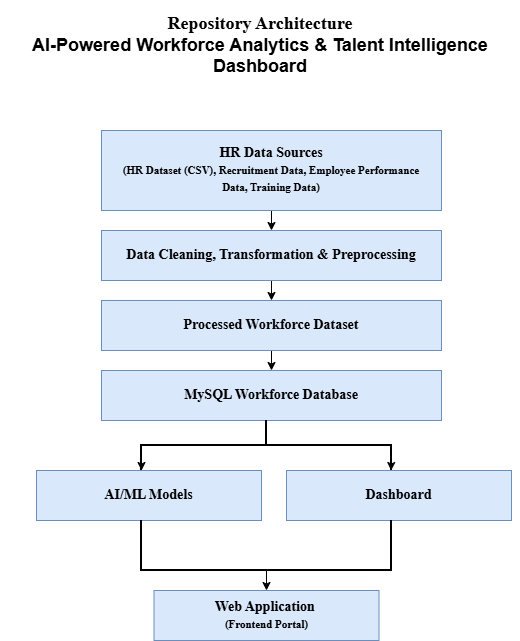

The diagram above was exported from draw.io. Its source (the exported page's mxGraphModel, read from the mxfile embedded in the PNG):
<mxGraphModel dx="589" dy="2659" grid="1" gridSize="10" guides="1" tooltips="1" connect="1" arrows="1" fold="1" page="1" pageScale="1" pageWidth="827" pageHeight="1169" background="light-dark(#FFFFFF,#121212)" math="0" shadow="0">
  <root>
    <mxCell id="0" />
    <mxCell id="1" parent="0" />
    <mxCell id="g3orEcsK6o_xsLCpTBjU-29" edge="1" parent="1" source="g3orEcsK6o_xsLCpTBjU-1" style="edgeStyle=orthogonalEdgeStyle;rounded=0;orthogonalLoop=1;jettySize=auto;html=1;exitX=0.5;exitY=1;exitDx=0;exitDy=0;entryX=0.5;entryY=0;entryDx=0;entryDy=0;" target="g3orEcsK6o_xsLCpTBjU-2">
      <mxGeometry relative="1" as="geometry" />
    </mxCell>
    <mxCell id="g3orEcsK6o_xsLCpTBjU-1" parent="1" style="rounded=0;whiteSpace=wrap;html=1;fillColor=#dae8fc;strokeColor=#6c8ebf;fontFamily=Times New Roman;fontSize=14;align=center;fontStyle=1;labelBorderColor=none;labelBackgroundColor=none;textShadow=0;" value="&lt;font&gt;HR Data Sources&lt;/font&gt;&lt;div&gt;&lt;font style=&quot;font-size: 11px;&quot;&gt;&lt;span style=&quot;background-color: transparent; color: light-dark(rgb(0, 0, 0), rgb(255, 255, 255));&quot;&gt;(HR Dataset (CSV),&amp;nbsp;&lt;/span&gt;&lt;span style=&quot;background-color: transparent; color: light-dark(rgb(0, 0, 0), rgb(255, 255, 255));&quot;&gt;Recruitment Data,&amp;nbsp;&lt;/span&gt;&lt;span style=&quot;background-color: transparent; color: light-dark(rgb(0, 0, 0), rgb(255, 255, 255));&quot;&gt;Employee Performance Data,&amp;nbsp;&lt;/span&gt;&lt;span style=&quot;background-color: transparent; color: light-dark(rgb(0, 0, 0), rgb(255, 255, 255));&quot;&gt;Training Data)&lt;/span&gt;&lt;/font&gt;&lt;/div&gt;" vertex="1">
      <mxGeometry height="80" width="340" x="255" y="-2190" as="geometry" />
    </mxCell>
    <mxCell id="g3orEcsK6o_xsLCpTBjU-30" edge="1" parent="1" source="g3orEcsK6o_xsLCpTBjU-2" style="edgeStyle=orthogonalEdgeStyle;rounded=0;orthogonalLoop=1;jettySize=auto;html=1;exitX=0.5;exitY=1;exitDx=0;exitDy=0;entryX=0.5;entryY=0;entryDx=0;entryDy=0;" target="g3orEcsK6o_xsLCpTBjU-3">
      <mxGeometry relative="1" as="geometry" />
    </mxCell>
    <mxCell id="g3orEcsK6o_xsLCpTBjU-2" parent="1" style="rounded=0;whiteSpace=wrap;html=1;fillColor=#dae8fc;strokeColor=#6c8ebf;fontFamily=Times New Roman;fontSize=14;align=center;fontStyle=1;labelBorderColor=none;labelBackgroundColor=none;textShadow=0;" value="Data Cleaning, Transformation &amp;amp; Preprocessing" vertex="1">
      <mxGeometry height="50" width="340" x="255" y="-2090" as="geometry" />
    </mxCell>
    <mxCell id="g3orEcsK6o_xsLCpTBjU-31" edge="1" parent="1" source="g3orEcsK6o_xsLCpTBjU-3" style="edgeStyle=orthogonalEdgeStyle;rounded=0;orthogonalLoop=1;jettySize=auto;html=1;exitX=0.5;exitY=1;exitDx=0;exitDy=0;entryX=0.5;entryY=0;entryDx=0;entryDy=0;" target="g3orEcsK6o_xsLCpTBjU-4">
      <mxGeometry relative="1" as="geometry" />
    </mxCell>
    <mxCell id="g3orEcsK6o_xsLCpTBjU-3" parent="1" style="rounded=0;whiteSpace=wrap;html=1;fillColor=#dae8fc;strokeColor=#6c8ebf;fontFamily=Times New Roman;fontSize=14;align=center;fontStyle=1;labelBorderColor=none;labelBackgroundColor=none;textShadow=0;" value="Processed Workforce Dataset" vertex="1">
      <mxGeometry height="50" width="340" x="255" y="-2020" as="geometry" />
    </mxCell>
    <mxCell id="g3orEcsK6o_xsLCpTBjU-4" parent="1" style="rounded=0;whiteSpace=wrap;html=1;fillColor=#dae8fc;strokeColor=#6c8ebf;fontFamily=Times New Roman;fontSize=14;align=center;fontStyle=1;labelBorderColor=none;labelBackgroundColor=none;textShadow=0;" value="MySQL Workforce Database" vertex="1">
      <mxGeometry height="50" width="340" x="255" y="-1950" as="geometry" />
    </mxCell>
    <mxCell id="g3orEcsK6o_xsLCpTBjU-19" parent="1" style="strokeWidth=2;html=1;shape=mxgraph.flowchart.annotation_2;align=left;labelPosition=right;pointerEvents=1;rotation=90;" value="" vertex="1">
      <mxGeometry height="250" width="50" x="395" y="-2000" as="geometry" />
    </mxCell>
    <mxCell id="g3orEcsK6o_xsLCpTBjU-20" parent="1" style="rounded=0;whiteSpace=wrap;html=1;fillColor=#dae8fc;strokeColor=#6c8ebf;fontFamily=Times New Roman;fontSize=14;align=center;fontStyle=1;labelBorderColor=none;labelBackgroundColor=none;textShadow=0;" value="AI/ML Models" vertex="1">
      <mxGeometry height="50" width="225" x="190" y="-1850" as="geometry" />
    </mxCell>
    <mxCell id="g3orEcsK6o_xsLCpTBjU-21" parent="1" style="rounded=0;whiteSpace=wrap;html=1;fillColor=#dae8fc;strokeColor=#6c8ebf;fontFamily=Times New Roman;fontSize=14;align=center;fontStyle=1;labelBorderColor=none;labelBackgroundColor=none;textShadow=0;" value="Dashboard" vertex="1">
      <mxGeometry height="50" width="225" x="440" y="-1850" as="geometry" />
    </mxCell>
    <mxCell id="g3orEcsK6o_xsLCpTBjU-23" parent="1" style="rounded=0;whiteSpace=wrap;html=1;fillColor=#dae8fc;strokeColor=#6c8ebf;fontFamily=Times New Roman;fontSize=14;align=center;fontStyle=1;labelBorderColor=none;labelBackgroundColor=none;textShadow=0;" value="     Web Application&amp;nbsp;&lt;div&gt;&lt;span style=&quot;background-color: transparent; color: light-dark(rgb(0, 0, 0), rgb(255, 255, 255));&quot;&gt;&lt;font style=&quot;font-size: 11px;&quot;&gt;(Frontend Portal)&lt;/font&gt;&lt;/span&gt;&lt;/div&gt;" vertex="1">
      <mxGeometry height="50" width="225" x="307.5" y="-1730" as="geometry" />
    </mxCell>
    <mxCell id="g3orEcsK6o_xsLCpTBjU-35" edge="1" parent="1" source="g3orEcsK6o_xsLCpTBjU-19" style="edgeStyle=orthogonalEdgeStyle;rounded=0;orthogonalLoop=1;jettySize=auto;html=1;innerLoopWaypoints=1;exitX=0.5;exitY=1;exitDx=0;exitDy=0;exitPerimeter=0;entryX=1;entryY=1;entryDx=0;entryDy=0;entryPerimeter=0;" target="g3orEcsK6o_xsLCpTBjU-19">
      <mxGeometry relative="1" as="geometry" />
    </mxCell>
    <mxCell id="g3orEcsK6o_xsLCpTBjU-36" edge="1" parent="1" source="g3orEcsK6o_xsLCpTBjU-19" style="edgeStyle=orthogonalEdgeStyle;rounded=0;orthogonalLoop=1;jettySize=auto;html=1;exitX=0.5;exitY=0;exitDx=0;exitDy=0;exitPerimeter=0;entryX=0.465;entryY=0;entryDx=0;entryDy=0;entryPerimeter=0;" target="g3orEcsK6o_xsLCpTBjU-21">
      <mxGeometry relative="1" as="geometry" />
    </mxCell>
    <mxCell id="g3orEcsK6o_xsLCpTBjU-40" edge="1" parent="1" source="g3orEcsK6o_xsLCpTBjU-39" style="edgeStyle=orthogonalEdgeStyle;rounded=0;orthogonalLoop=1;jettySize=auto;html=1;exitX=0;exitY=0.5;exitDx=0;exitDy=0;exitPerimeter=0;entryX=0.5;entryY=0;entryDx=0;entryDy=0;" target="g3orEcsK6o_xsLCpTBjU-23">
      <mxGeometry relative="1" as="geometry" />
    </mxCell>
    <mxCell id="g3orEcsK6o_xsLCpTBjU-39" parent="1" style="strokeWidth=2;html=1;shape=mxgraph.flowchart.annotation_1;align=left;pointerEvents=1;rotation=-90;" value="" vertex="1">
      <mxGeometry height="250" width="50" x="395" y="-1900" as="geometry" />
    </mxCell>
    <mxCell id="g3orEcsK6o_xsLCpTBjU-41" parent="1" style="rounded=1;whiteSpace=wrap;html=1;align=center;fontColor=default;strokeColor=none;" value="&lt;font style=&quot;font-size: 18px;&quot; face=&quot;Times New Roman&quot;&gt;&lt;b style=&quot;&quot;&gt;Repository Architecture&lt;/b&gt;&lt;/font&gt;&lt;div&gt;&lt;b&gt;&lt;font style=&quot;font-size: 18px;&quot;&gt;AI-Powered Workforce Analytics &amp;amp; Talent Intelligence Dashboard&lt;/font&gt;&lt;/b&gt;&lt;font style=&quot;font-size: 16px;&quot; face=&quot;Times New Roman&quot;&gt;&lt;b&gt;&lt;/b&gt;&lt;/font&gt;&lt;/div&gt;" vertex="1">
      <mxGeometry height="90" width="520" x="154" y="-2320" as="geometry" />
    </mxCell>
  </root>
</mxGraphModel>